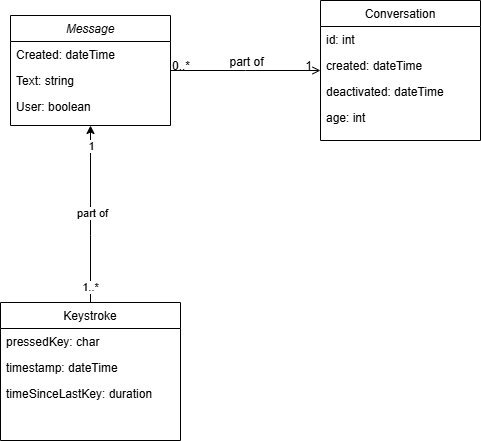

The diagram above was exported from draw.io. Its source (the exported page's mxGraphModel, read from the mxfile embedded in the PNG):
<mxGraphModel dx="1112" dy="727" grid="1" gridSize="10" guides="1" tooltips="1" connect="1" arrows="1" fold="1" page="1" pageScale="1" pageWidth="827" pageHeight="1169" math="0" shadow="0">
  <root>
    <mxCell id="WIyWlLk6GJQsqaUBKTNV-0" />
    <mxCell id="WIyWlLk6GJQsqaUBKTNV-1" parent="WIyWlLk6GJQsqaUBKTNV-0" />
    <mxCell id="zkfFHV4jXpPFQw0GAbJ--0" value="Message" style="swimlane;fontStyle=2;align=center;verticalAlign=top;childLayout=stackLayout;horizontal=1;startSize=26;horizontalStack=0;resizeParent=1;resizeLast=0;collapsible=1;marginBottom=0;rounded=0;shadow=0;strokeWidth=1;" parent="WIyWlLk6GJQsqaUBKTNV-1" vertex="1">
      <mxGeometry x="220" y="160" width="160" height="110" as="geometry">
        <mxRectangle x="230" y="140" width="160" height="26" as="alternateBounds" />
      </mxGeometry>
    </mxCell>
    <mxCell id="zkfFHV4jXpPFQw0GAbJ--1" value="Created: dateTime" style="text;align=left;verticalAlign=top;spacingLeft=4;spacingRight=4;overflow=hidden;rotatable=0;points=[[0,0.5],[1,0.5]];portConstraint=eastwest;" parent="zkfFHV4jXpPFQw0GAbJ--0" vertex="1">
      <mxGeometry y="26" width="160" height="26" as="geometry" />
    </mxCell>
    <mxCell id="zkfFHV4jXpPFQw0GAbJ--3" value="Text: string" style="text;align=left;verticalAlign=top;spacingLeft=4;spacingRight=4;overflow=hidden;rotatable=0;points=[[0,0.5],[1,0.5]];portConstraint=eastwest;rounded=0;shadow=0;html=0;" parent="zkfFHV4jXpPFQw0GAbJ--0" vertex="1">
      <mxGeometry y="52" width="160" height="26" as="geometry" />
    </mxCell>
    <mxCell id="ct__4IGgXeEDgy_LkN9A-0" value="User: boolean" style="text;align=left;verticalAlign=top;spacingLeft=4;spacingRight=4;overflow=hidden;rotatable=0;points=[[0,0.5],[1,0.5]];portConstraint=eastwest;rounded=0;shadow=0;html=0;" parent="zkfFHV4jXpPFQw0GAbJ--0" vertex="1">
      <mxGeometry y="78" width="160" height="26" as="geometry" />
    </mxCell>
    <mxCell id="ct__4IGgXeEDgy_LkN9A-7" style="edgeStyle=orthogonalEdgeStyle;rounded=0;orthogonalLoop=1;jettySize=auto;html=1;entryX=0.5;entryY=1;entryDx=0;entryDy=0;" parent="WIyWlLk6GJQsqaUBKTNV-1" source="zkfFHV4jXpPFQw0GAbJ--6" target="zkfFHV4jXpPFQw0GAbJ--0" edge="1">
      <mxGeometry relative="1" as="geometry">
        <mxPoint x="300" y="320" as="targetPoint" />
        <Array as="points">
          <mxPoint x="300" y="380" />
          <mxPoint x="300" y="380" />
        </Array>
      </mxGeometry>
    </mxCell>
    <mxCell id="ct__4IGgXeEDgy_LkN9A-8" value="part of" style="edgeLabel;html=1;align=center;verticalAlign=middle;resizable=0;points=[];" parent="ct__4IGgXeEDgy_LkN9A-7" vertex="1" connectable="0">
      <mxGeometry x="0.0114" y="-1" relative="1" as="geometry">
        <mxPoint as="offset" />
      </mxGeometry>
    </mxCell>
    <mxCell id="ct__4IGgXeEDgy_LkN9A-9" value="1..*" style="edgeLabel;html=1;align=center;verticalAlign=middle;resizable=0;points=[];" parent="ct__4IGgXeEDgy_LkN9A-7" vertex="1" connectable="0">
      <mxGeometry x="-0.7955" y="1" relative="1" as="geometry">
        <mxPoint y="2" as="offset" />
      </mxGeometry>
    </mxCell>
    <mxCell id="ct__4IGgXeEDgy_LkN9A-10" value="1" style="edgeLabel;html=1;align=center;verticalAlign=middle;resizable=0;points=[];" parent="ct__4IGgXeEDgy_LkN9A-7" vertex="1" connectable="0">
      <mxGeometry x="0.7727" relative="1" as="geometry">
        <mxPoint as="offset" />
      </mxGeometry>
    </mxCell>
    <mxCell id="zkfFHV4jXpPFQw0GAbJ--6" value="Keystroke" style="swimlane;fontStyle=0;align=center;verticalAlign=top;childLayout=stackLayout;horizontal=1;startSize=26;horizontalStack=0;resizeParent=1;resizeLast=0;collapsible=1;marginBottom=0;rounded=0;shadow=0;strokeWidth=1;" parent="WIyWlLk6GJQsqaUBKTNV-1" vertex="1">
      <mxGeometry x="210" y="447" width="180" height="138" as="geometry">
        <mxRectangle x="130" y="380" width="160" height="26" as="alternateBounds" />
      </mxGeometry>
    </mxCell>
    <mxCell id="zkfFHV4jXpPFQw0GAbJ--7" value="pressedKey: char" style="text;align=left;verticalAlign=top;spacingLeft=4;spacingRight=4;overflow=hidden;rotatable=0;points=[[0,0.5],[1,0.5]];portConstraint=eastwest;" parent="zkfFHV4jXpPFQw0GAbJ--6" vertex="1">
      <mxGeometry y="26" width="180" height="26" as="geometry" />
    </mxCell>
    <mxCell id="zkfFHV4jXpPFQw0GAbJ--8" value="timestamp: dateTime" style="text;align=left;verticalAlign=top;spacingLeft=4;spacingRight=4;overflow=hidden;rotatable=0;points=[[0,0.5],[1,0.5]];portConstraint=eastwest;rounded=0;shadow=0;html=0;" parent="zkfFHV4jXpPFQw0GAbJ--6" vertex="1">
      <mxGeometry y="52" width="180" height="26" as="geometry" />
    </mxCell>
    <mxCell id="ct__4IGgXeEDgy_LkN9A-11" value="timeSinceLastKey: duration" style="text;align=left;verticalAlign=top;spacingLeft=4;spacingRight=4;overflow=hidden;rotatable=0;points=[[0,0.5],[1,0.5]];portConstraint=eastwest;rounded=0;shadow=0;html=0;" parent="zkfFHV4jXpPFQw0GAbJ--6" vertex="1">
      <mxGeometry y="78" width="180" height="26" as="geometry" />
    </mxCell>
    <mxCell id="zkfFHV4jXpPFQw0GAbJ--17" value="Conversation" style="swimlane;fontStyle=0;align=center;verticalAlign=top;childLayout=stackLayout;horizontal=1;startSize=26;horizontalStack=0;resizeParent=1;resizeLast=0;collapsible=1;marginBottom=0;rounded=0;shadow=0;strokeWidth=1;" parent="WIyWlLk6GJQsqaUBKTNV-1" vertex="1">
      <mxGeometry x="530" y="145" width="160" height="140" as="geometry">
        <mxRectangle x="550" y="140" width="160" height="26" as="alternateBounds" />
      </mxGeometry>
    </mxCell>
    <mxCell id="zkfFHV4jXpPFQw0GAbJ--18" value="id: int" style="text;align=left;verticalAlign=top;spacingLeft=4;spacingRight=4;overflow=hidden;rotatable=0;points=[[0,0.5],[1,0.5]];portConstraint=eastwest;" parent="zkfFHV4jXpPFQw0GAbJ--17" vertex="1">
      <mxGeometry y="26" width="160" height="26" as="geometry" />
    </mxCell>
    <mxCell id="zkfFHV4jXpPFQw0GAbJ--19" value="created: dateTime" style="text;align=left;verticalAlign=top;spacingLeft=4;spacingRight=4;overflow=hidden;rotatable=0;points=[[0,0.5],[1,0.5]];portConstraint=eastwest;rounded=0;shadow=0;html=0;" parent="zkfFHV4jXpPFQw0GAbJ--17" vertex="1">
      <mxGeometry y="52" width="160" height="26" as="geometry" />
    </mxCell>
    <mxCell id="zkfFHV4jXpPFQw0GAbJ--20" value="deactivated: dateTime" style="text;align=left;verticalAlign=top;spacingLeft=4;spacingRight=4;overflow=hidden;rotatable=0;points=[[0,0.5],[1,0.5]];portConstraint=eastwest;rounded=0;shadow=0;html=0;" parent="zkfFHV4jXpPFQw0GAbJ--17" vertex="1">
      <mxGeometry y="78" width="160" height="26" as="geometry" />
    </mxCell>
    <mxCell id="zkfFHV4jXpPFQw0GAbJ--21" value="age: int" style="text;align=left;verticalAlign=top;spacingLeft=4;spacingRight=4;overflow=hidden;rotatable=0;points=[[0,0.5],[1,0.5]];portConstraint=eastwest;rounded=0;shadow=0;html=0;" parent="zkfFHV4jXpPFQw0GAbJ--17" vertex="1">
      <mxGeometry y="104" width="160" height="26" as="geometry" />
    </mxCell>
    <mxCell id="zkfFHV4jXpPFQw0GAbJ--26" value="" style="endArrow=open;shadow=0;strokeWidth=1;rounded=0;curved=0;endFill=1;edgeStyle=elbowEdgeStyle;elbow=vertical;" parent="WIyWlLk6GJQsqaUBKTNV-1" source="zkfFHV4jXpPFQw0GAbJ--0" target="zkfFHV4jXpPFQw0GAbJ--17" edge="1">
      <mxGeometry x="0.5" y="41" relative="1" as="geometry">
        <mxPoint x="380" y="192" as="sourcePoint" />
        <mxPoint x="540" y="192" as="targetPoint" />
        <mxPoint x="-40" y="32" as="offset" />
      </mxGeometry>
    </mxCell>
    <mxCell id="zkfFHV4jXpPFQw0GAbJ--27" value="0..*" style="resizable=0;align=left;verticalAlign=bottom;labelBackgroundColor=none;fontSize=12;" parent="zkfFHV4jXpPFQw0GAbJ--26" connectable="0" vertex="1">
      <mxGeometry x="-1" relative="1" as="geometry">
        <mxPoint y="4" as="offset" />
      </mxGeometry>
    </mxCell>
    <mxCell id="zkfFHV4jXpPFQw0GAbJ--28" value="1" style="resizable=0;align=right;verticalAlign=bottom;labelBackgroundColor=none;fontSize=12;" parent="zkfFHV4jXpPFQw0GAbJ--26" connectable="0" vertex="1">
      <mxGeometry x="1" relative="1" as="geometry">
        <mxPoint x="-7" y="4" as="offset" />
      </mxGeometry>
    </mxCell>
    <mxCell id="zkfFHV4jXpPFQw0GAbJ--29" value="part of" style="text;html=1;resizable=0;points=[];;align=center;verticalAlign=middle;labelBackgroundColor=none;rounded=0;shadow=0;strokeWidth=1;fontSize=12;" parent="zkfFHV4jXpPFQw0GAbJ--26" vertex="1" connectable="0">
      <mxGeometry x="0.5" y="49" relative="1" as="geometry">
        <mxPoint x="-38" y="40" as="offset" />
      </mxGeometry>
    </mxCell>
  </root>
</mxGraphModel>